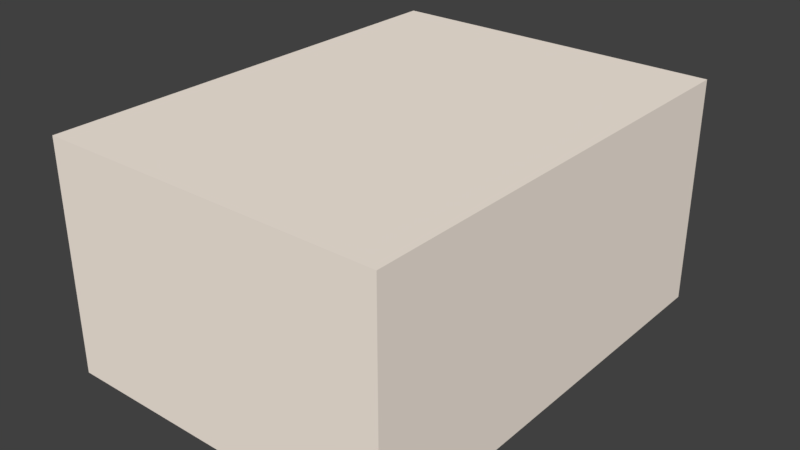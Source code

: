 # Source: uv_vcol.blend  (saved by Blender 2.78.4; exported with 4.5.12 LTS)
import bpy
from mathutils import Matrix  # noqa: F401  (used for matrix-valued properties, if any)

bpy.ops.wm.read_factory_settings(use_empty=True)
scene = bpy.context.scene
scene.name = 'Scene'

# ---- collections
col_collection_1 = bpy.data.collections.new('Collection 1'); scene.collection.children.link(col_collection_1)

# ---- materials (node trees are filled in below, after node groups)
mat_material_001 = bpy.data.materials.new('Material.001')
mat_material_001.alpha_threshold = 0.0
mat_material_001.use_transparent_shadow = False
mat_material_001.diffuse_color = (1.0, 0.9, 0.8, 1.0)
mat_material_001.roughness = 0.5

# ---- material node trees

# ---- world
world_world = bpy.data.worlds.new('World'); scene.world = world_world
world_world.color = (0.05088, 0.05088, 0.05088)
world_world.use_sun_shadow = False
world_world.sun_shadow_jitter_overblur = 0.0
world_world.cycles.sampling_method = 'MANUAL'

# ---- meshes
me_cube = bpy.data.meshes.new('Cube')
me_cube.from_pydata([(0.0, 0.0, 0.0), (0.0, 0.0, 1.0), (0.0, 2.0, 0.0), (0.0, 2.0, 1.0), (1.5, 0.0, 0.0), (1.5, 0.0, 1.0), (1.5, 2.0, 0.0), (1.5, 2.0, 1.0)], [], [(6, 7, 5, 4), (1, 0, 4, 5), (4, 0, 2, 6), (1, 5, 7, 3), (3, 2, 0, 1), (2, 3, 7, 6)])
_uv = me_cube.uv_layers.new(name='UVMap')
_uv.uv.foreach_set('vector', [1.0, 0.5, 1.0, 1.0, 0.5, 1.0, 0.5, 0.5, 0.0, 1.0, 0.0, 0.5, 0.5, 0.5, 0.5, 1.0, 0.5, 0.75, 0.25, 0.75, 0.25, 0.25, 0.5, 0.25, 0.0, 0.25, 0.25, 0.25, 0.25, 0.75, 0.0, 0.75, 0.5, 0.5, 0.5, 0.0, 1.0, 0.0, 1.0, 0.5, 0.5, 1.997e-06, 0.5, 0.5, 0.0, 0.5, 0.0, -1.997e-06])
_ca = me_cube.color_attributes.new('Col', 'BYTE_COLOR', 'CORNER')
_ca.data.foreach_set('color', [1.0, 0.0, 0.0, 1.0, 0.0, 1.0, 0.0, 1.0, 1.0, 1.0, 1.0, 1.0, 0.0, 0.0, 0.0, 1.0, 1.0, 1.0, 1.0, 1.0, 0.0, 0.0, 0.0, 1.0, 0.0, 0.0, 0.0, 1.0, 1.0, 1.0, 1.0, 1.0, 0.0, 0.0, 0.0, 1.0, 0.0, 0.0, 0.0, 1.0, 1.0, 0.0, 0.0, 1.0, 1.0, 0.0, 0.0, 1.0, 1.0, 1.0, 1.0, 1.0, 1.0, 1.0, 1.0, 1.0, 0.0, 1.0, 0.0, 1.0, 0.0, 1.0, 0.0, 1.0, 0.0, 1.0, 0.0, 1.0, 1.0, 0.0, 0.0, 1.0, 0.0, 0.0, 0.0, 1.0, 1.0, 1.0, 1.0, 1.0, 1.0, 0.0, 0.0, 1.0, 0.0, 1.0, 0.0, 1.0, 0.0, 1.0, 0.0, 1.0, 1.0, 0.0, 0.0, 1.0])
me_cube.materials.append(mat_material_001)
me_cube.use_remesh_preserve_volume = False
me_cube.use_remesh_preserve_attributes = False
me_cube.use_mirror_vertex_groups = False
me_cube.update()

# ---- objects
ob_cube = bpy.data.objects.new('Cube', me_cube)

# ---- transforms, parenting, visibility, modifiers, constraints
ob_cube.location = (0.0, 0.0, 0.0)
ob_cube.lineart.crease_threshold = 0.0

# ---- collection membership
col_collection_1.objects.link(ob_cube)

# ---- scene / render settings (as saved in the file)
scene.frame_start = 1; scene.frame_end = 250; scene.frame_set(1)
scene.render.engine = 'BLENDER_EEVEE_NEXT'
scene.render.resolution_x = 1280
scene.render.resolution_y = 720
scene.render.dither_intensity = 0.0
scene.cycles.feature_set = 'EXPERIMENTAL'
scene.cycles.use_denoising = False
scene.cycles.samples = 128
scene.cycles.sampling_pattern = 'TABULATED_SOBOL'
scene.cycles.use_adaptive_sampling = False
scene.cycles.use_light_tree = False
scene.cycles.blur_glossy = 0.0
scene.cycles.sample_clamp_indirect = 0.0
scene.view_settings.view_transform = 'Standard'
bpy.context.view_layer.update()

# ---- added for rendering (the .blend has no active camera and no usable light): camera, sun
cam_auto = bpy.data.cameras.new('AutoCamera')
cam_auto.lens = 50.0
cam_auto.sensor_width = 36.0
cam_auto.clip_end = 1000.0
ob_auto_camera = bpy.data.objects.new('AutoCamera', cam_auto)
scene.collection.objects.link(ob_auto_camera)
ob_auto_camera.location = (3.24124, -1.98949, 2.49299)
ob_auto_camera.rotation_euler = (1.09748, -7.21219e-08, 0.694738)
scene.camera = ob_auto_camera
light_auto_sun = bpy.data.lights.new('AutoSun', 'SUN')
light_auto_sun.energy = 3.0
light_auto_sun.angle = 0.0523599
ob_auto_sun = bpy.data.objects.new('AutoSun', light_auto_sun)
scene.collection.objects.link(ob_auto_sun)
ob_auto_sun.rotation_euler = (0.872665, 0.174533, 0.523599)
bpy.context.view_layer.update()
